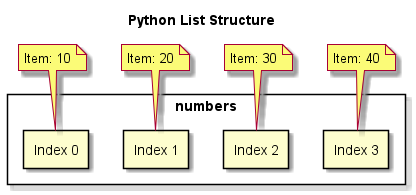

The diagram above was rendered by PlantUML. Its source (embedded in the PNG):
@startuml python-list-structure
title Python List Structure

skin rose

rectangle "numbers" {

  rectangle "Index 0" as i0
  rectangle "Index 1" as i1
  rectangle "Index 2" as i2
  rectangle "Index 3" as i3

}

note top of i0
Item: 10
end note

note top of i1
Item: 20
end note

note top of i2
Item: 30
end note

note top of i3
Item: 40
end note


@enduml